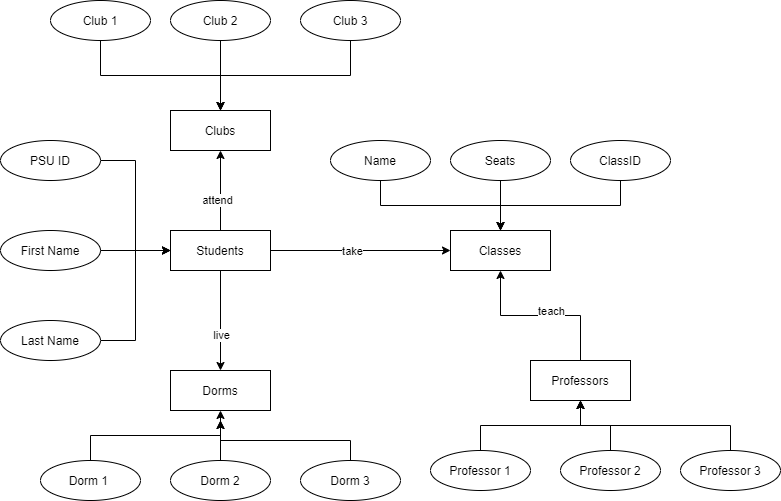

The diagram above was exported from draw.io. Its source (the exported page's mxGraphModel, read from the mxfile embedded in the PNG):
<mxGraphModel dx="1037" dy="548" grid="1" gridSize="10" guides="1" tooltips="1" connect="1" arrows="1" fold="1" page="1" pageScale="1" pageWidth="850" pageHeight="1100" math="0" shadow="0" extFonts="Permanent Marker^https://fonts.googleapis.com/css?family=Permanent+Marker">
  <root>
    <mxCell id="0" />
    <mxCell id="1" parent="0" />
    <mxCell id="QKJJ4LFJtG7Zns7eaCQk-17" style="edgeStyle=orthogonalEdgeStyle;rounded=0;orthogonalLoop=1;jettySize=auto;html=1;exitX=1;exitY=0.5;exitDx=0;exitDy=0;entryX=0;entryY=0.5;entryDx=0;entryDy=0;" edge="1" parent="1" source="QKJJ4LFJtG7Zns7eaCQk-1" target="QKJJ4LFJtG7Zns7eaCQk-9">
      <mxGeometry relative="1" as="geometry" />
    </mxCell>
    <mxCell id="QKJJ4LFJtG7Zns7eaCQk-19" value="take" style="edgeLabel;html=1;align=center;verticalAlign=middle;resizable=0;points=[];" vertex="1" connectable="0" parent="QKJJ4LFJtG7Zns7eaCQk-17">
      <mxGeometry x="-0.1022" relative="1" as="geometry">
        <mxPoint as="offset" />
      </mxGeometry>
    </mxCell>
    <mxCell id="QKJJ4LFJtG7Zns7eaCQk-21" style="edgeStyle=orthogonalEdgeStyle;rounded=0;orthogonalLoop=1;jettySize=auto;html=1;exitX=0.5;exitY=1;exitDx=0;exitDy=0;" edge="1" parent="1" source="QKJJ4LFJtG7Zns7eaCQk-1" target="QKJJ4LFJtG7Zns7eaCQk-20">
      <mxGeometry relative="1" as="geometry" />
    </mxCell>
    <mxCell id="QKJJ4LFJtG7Zns7eaCQk-32" value="live" style="edgeLabel;html=1;align=center;verticalAlign=middle;resizable=0;points=[];" vertex="1" connectable="0" parent="QKJJ4LFJtG7Zns7eaCQk-21">
      <mxGeometry x="0.2764" relative="1" as="geometry">
        <mxPoint as="offset" />
      </mxGeometry>
    </mxCell>
    <mxCell id="QKJJ4LFJtG7Zns7eaCQk-31" style="edgeStyle=orthogonalEdgeStyle;rounded=0;orthogonalLoop=1;jettySize=auto;html=1;exitX=0.5;exitY=0;exitDx=0;exitDy=0;entryX=0.5;entryY=1;entryDx=0;entryDy=0;" edge="1" parent="1" source="QKJJ4LFJtG7Zns7eaCQk-1" target="QKJJ4LFJtG7Zns7eaCQk-30">
      <mxGeometry relative="1" as="geometry" />
    </mxCell>
    <mxCell id="QKJJ4LFJtG7Zns7eaCQk-39" value="attend" style="edgeLabel;html=1;align=center;verticalAlign=middle;resizable=0;points=[];" vertex="1" connectable="0" parent="QKJJ4LFJtG7Zns7eaCQk-31">
      <mxGeometry x="-0.23" y="4" relative="1" as="geometry">
        <mxPoint as="offset" />
      </mxGeometry>
    </mxCell>
    <mxCell id="QKJJ4LFJtG7Zns7eaCQk-1" value="Students" style="whiteSpace=wrap;html=1;align=center;" vertex="1" parent="1">
      <mxGeometry x="200" y="310" width="100" height="40" as="geometry" />
    </mxCell>
    <mxCell id="QKJJ4LFJtG7Zns7eaCQk-7" style="edgeStyle=orthogonalEdgeStyle;rounded=0;orthogonalLoop=1;jettySize=auto;html=1;exitX=1;exitY=0.5;exitDx=0;exitDy=0;entryX=0;entryY=0.5;entryDx=0;entryDy=0;" edge="1" parent="1" source="QKJJ4LFJtG7Zns7eaCQk-2" target="QKJJ4LFJtG7Zns7eaCQk-1">
      <mxGeometry relative="1" as="geometry" />
    </mxCell>
    <mxCell id="QKJJ4LFJtG7Zns7eaCQk-2" value="PSU ID" style="ellipse;whiteSpace=wrap;html=1;align=center;" vertex="1" parent="1">
      <mxGeometry x="30" y="220" width="100" height="40" as="geometry" />
    </mxCell>
    <mxCell id="QKJJ4LFJtG7Zns7eaCQk-5" style="edgeStyle=orthogonalEdgeStyle;rounded=0;orthogonalLoop=1;jettySize=auto;html=1;exitX=1;exitY=0.5;exitDx=0;exitDy=0;entryX=0;entryY=0.5;entryDx=0;entryDy=0;" edge="1" parent="1" source="QKJJ4LFJtG7Zns7eaCQk-3" target="QKJJ4LFJtG7Zns7eaCQk-1">
      <mxGeometry relative="1" as="geometry" />
    </mxCell>
    <mxCell id="QKJJ4LFJtG7Zns7eaCQk-3" value="First Name" style="ellipse;whiteSpace=wrap;html=1;align=center;" vertex="1" parent="1">
      <mxGeometry x="30" y="310" width="100" height="40" as="geometry" />
    </mxCell>
    <mxCell id="QKJJ4LFJtG7Zns7eaCQk-8" style="edgeStyle=orthogonalEdgeStyle;rounded=0;orthogonalLoop=1;jettySize=auto;html=1;exitX=1;exitY=0.5;exitDx=0;exitDy=0;entryX=0;entryY=0.5;entryDx=0;entryDy=0;" edge="1" parent="1" source="QKJJ4LFJtG7Zns7eaCQk-4" target="QKJJ4LFJtG7Zns7eaCQk-1">
      <mxGeometry relative="1" as="geometry" />
    </mxCell>
    <mxCell id="QKJJ4LFJtG7Zns7eaCQk-4" value="Last Name&lt;br&gt;" style="ellipse;whiteSpace=wrap;html=1;align=center;" vertex="1" parent="1">
      <mxGeometry x="30" y="400" width="100" height="40" as="geometry" />
    </mxCell>
    <mxCell id="QKJJ4LFJtG7Zns7eaCQk-9" value="Classes" style="whiteSpace=wrap;html=1;align=center;" vertex="1" parent="1">
      <mxGeometry x="480" y="310" width="100" height="40" as="geometry" />
    </mxCell>
    <mxCell id="QKJJ4LFJtG7Zns7eaCQk-13" style="edgeStyle=orthogonalEdgeStyle;rounded=0;orthogonalLoop=1;jettySize=auto;html=1;exitX=0.5;exitY=1;exitDx=0;exitDy=0;" edge="1" parent="1" source="QKJJ4LFJtG7Zns7eaCQk-10" target="QKJJ4LFJtG7Zns7eaCQk-9">
      <mxGeometry relative="1" as="geometry" />
    </mxCell>
    <mxCell id="QKJJ4LFJtG7Zns7eaCQk-10" value="Name" style="ellipse;whiteSpace=wrap;html=1;align=center;" vertex="1" parent="1">
      <mxGeometry x="360" y="220" width="100" height="40" as="geometry" />
    </mxCell>
    <mxCell id="QKJJ4LFJtG7Zns7eaCQk-15" style="edgeStyle=orthogonalEdgeStyle;rounded=0;orthogonalLoop=1;jettySize=auto;html=1;exitX=0.5;exitY=1;exitDx=0;exitDy=0;entryX=0.5;entryY=0;entryDx=0;entryDy=0;" edge="1" parent="1" source="QKJJ4LFJtG7Zns7eaCQk-11" target="QKJJ4LFJtG7Zns7eaCQk-9">
      <mxGeometry relative="1" as="geometry" />
    </mxCell>
    <mxCell id="QKJJ4LFJtG7Zns7eaCQk-11" value="Seats" style="ellipse;whiteSpace=wrap;html=1;align=center;" vertex="1" parent="1">
      <mxGeometry x="480" y="220" width="100" height="40" as="geometry" />
    </mxCell>
    <mxCell id="QKJJ4LFJtG7Zns7eaCQk-16" style="edgeStyle=orthogonalEdgeStyle;rounded=0;orthogonalLoop=1;jettySize=auto;html=1;exitX=0.5;exitY=1;exitDx=0;exitDy=0;" edge="1" parent="1" source="QKJJ4LFJtG7Zns7eaCQk-12">
      <mxGeometry relative="1" as="geometry">
        <mxPoint x="530" y="310" as="targetPoint" />
      </mxGeometry>
    </mxCell>
    <mxCell id="QKJJ4LFJtG7Zns7eaCQk-12" value="ClassID" style="ellipse;whiteSpace=wrap;html=1;align=center;" vertex="1" parent="1">
      <mxGeometry x="600" y="220" width="100" height="40" as="geometry" />
    </mxCell>
    <mxCell id="QKJJ4LFJtG7Zns7eaCQk-20" value="Dorms" style="whiteSpace=wrap;html=1;align=center;" vertex="1" parent="1">
      <mxGeometry x="200" y="450" width="100" height="40" as="geometry" />
    </mxCell>
    <mxCell id="QKJJ4LFJtG7Zns7eaCQk-25" style="edgeStyle=orthogonalEdgeStyle;rounded=0;orthogonalLoop=1;jettySize=auto;html=1;exitX=0.5;exitY=0;exitDx=0;exitDy=0;entryX=0.5;entryY=1;entryDx=0;entryDy=0;" edge="1" parent="1" source="QKJJ4LFJtG7Zns7eaCQk-22" target="QKJJ4LFJtG7Zns7eaCQk-20">
      <mxGeometry relative="1" as="geometry" />
    </mxCell>
    <mxCell id="QKJJ4LFJtG7Zns7eaCQk-22" value="Dorm 1&amp;nbsp;" style="ellipse;whiteSpace=wrap;html=1;align=center;" vertex="1" parent="1">
      <mxGeometry x="70" y="540" width="100" height="40" as="geometry" />
    </mxCell>
    <mxCell id="QKJJ4LFJtG7Zns7eaCQk-28" style="edgeStyle=orthogonalEdgeStyle;rounded=0;orthogonalLoop=1;jettySize=auto;html=1;exitX=0.5;exitY=0;exitDx=0;exitDy=0;" edge="1" parent="1" source="QKJJ4LFJtG7Zns7eaCQk-23">
      <mxGeometry relative="1" as="geometry">
        <mxPoint x="250" y="500" as="targetPoint" />
      </mxGeometry>
    </mxCell>
    <mxCell id="QKJJ4LFJtG7Zns7eaCQk-23" value="Dorm 2" style="ellipse;whiteSpace=wrap;html=1;align=center;" vertex="1" parent="1">
      <mxGeometry x="200" y="540" width="100" height="40" as="geometry" />
    </mxCell>
    <mxCell id="QKJJ4LFJtG7Zns7eaCQk-29" style="edgeStyle=orthogonalEdgeStyle;rounded=0;orthogonalLoop=1;jettySize=auto;html=1;exitX=0.5;exitY=0;exitDx=0;exitDy=0;" edge="1" parent="1" source="QKJJ4LFJtG7Zns7eaCQk-24">
      <mxGeometry relative="1" as="geometry">
        <mxPoint x="250" y="500" as="targetPoint" />
      </mxGeometry>
    </mxCell>
    <mxCell id="QKJJ4LFJtG7Zns7eaCQk-24" value="Dorm 3" style="ellipse;whiteSpace=wrap;html=1;align=center;" vertex="1" parent="1">
      <mxGeometry x="330" y="540" width="100" height="40" as="geometry" />
    </mxCell>
    <mxCell id="QKJJ4LFJtG7Zns7eaCQk-30" value="Clubs" style="whiteSpace=wrap;html=1;align=center;" vertex="1" parent="1">
      <mxGeometry x="200" y="190" width="100" height="40" as="geometry" />
    </mxCell>
    <mxCell id="QKJJ4LFJtG7Zns7eaCQk-36" style="edgeStyle=orthogonalEdgeStyle;rounded=0;orthogonalLoop=1;jettySize=auto;html=1;exitX=0.5;exitY=1;exitDx=0;exitDy=0;entryX=0.5;entryY=0;entryDx=0;entryDy=0;" edge="1" parent="1" source="QKJJ4LFJtG7Zns7eaCQk-33" target="QKJJ4LFJtG7Zns7eaCQk-30">
      <mxGeometry relative="1" as="geometry" />
    </mxCell>
    <mxCell id="QKJJ4LFJtG7Zns7eaCQk-33" value="Club 1" style="ellipse;whiteSpace=wrap;html=1;align=center;" vertex="1" parent="1">
      <mxGeometry x="80" y="80" width="100" height="40" as="geometry" />
    </mxCell>
    <mxCell id="QKJJ4LFJtG7Zns7eaCQk-37" style="edgeStyle=orthogonalEdgeStyle;rounded=0;orthogonalLoop=1;jettySize=auto;html=1;exitX=0.5;exitY=1;exitDx=0;exitDy=0;" edge="1" parent="1" source="QKJJ4LFJtG7Zns7eaCQk-34">
      <mxGeometry relative="1" as="geometry">
        <mxPoint x="250" y="190" as="targetPoint" />
      </mxGeometry>
    </mxCell>
    <mxCell id="QKJJ4LFJtG7Zns7eaCQk-34" value="Club 2" style="ellipse;whiteSpace=wrap;html=1;align=center;" vertex="1" parent="1">
      <mxGeometry x="200" y="80" width="100" height="40" as="geometry" />
    </mxCell>
    <mxCell id="QKJJ4LFJtG7Zns7eaCQk-38" style="edgeStyle=orthogonalEdgeStyle;rounded=0;orthogonalLoop=1;jettySize=auto;html=1;exitX=0.5;exitY=1;exitDx=0;exitDy=0;" edge="1" parent="1" source="QKJJ4LFJtG7Zns7eaCQk-35">
      <mxGeometry relative="1" as="geometry">
        <mxPoint x="250" y="190" as="targetPoint" />
      </mxGeometry>
    </mxCell>
    <mxCell id="QKJJ4LFJtG7Zns7eaCQk-35" value="Club 3" style="ellipse;whiteSpace=wrap;html=1;align=center;" vertex="1" parent="1">
      <mxGeometry x="330" y="80" width="100" height="40" as="geometry" />
    </mxCell>
    <mxCell id="QKJJ4LFJtG7Zns7eaCQk-41" style="edgeStyle=orthogonalEdgeStyle;rounded=0;orthogonalLoop=1;jettySize=auto;html=1;exitX=0.5;exitY=0;exitDx=0;exitDy=0;entryX=0.5;entryY=1;entryDx=0;entryDy=0;" edge="1" parent="1" source="QKJJ4LFJtG7Zns7eaCQk-40" target="QKJJ4LFJtG7Zns7eaCQk-9">
      <mxGeometry relative="1" as="geometry" />
    </mxCell>
    <mxCell id="QKJJ4LFJtG7Zns7eaCQk-48" value="teach" style="edgeLabel;html=1;align=center;verticalAlign=middle;resizable=0;points=[];" vertex="1" connectable="0" parent="QKJJ4LFJtG7Zns7eaCQk-41">
      <mxGeometry x="-0.1176" y="-5" relative="1" as="geometry">
        <mxPoint as="offset" />
      </mxGeometry>
    </mxCell>
    <mxCell id="QKJJ4LFJtG7Zns7eaCQk-40" value="Professors" style="whiteSpace=wrap;html=1;align=center;" vertex="1" parent="1">
      <mxGeometry x="560" y="440" width="100" height="40" as="geometry" />
    </mxCell>
    <mxCell id="QKJJ4LFJtG7Zns7eaCQk-45" style="edgeStyle=orthogonalEdgeStyle;rounded=0;orthogonalLoop=1;jettySize=auto;html=1;exitX=0.5;exitY=0;exitDx=0;exitDy=0;entryX=0.5;entryY=1;entryDx=0;entryDy=0;" edge="1" parent="1" source="QKJJ4LFJtG7Zns7eaCQk-42" target="QKJJ4LFJtG7Zns7eaCQk-40">
      <mxGeometry relative="1" as="geometry" />
    </mxCell>
    <mxCell id="QKJJ4LFJtG7Zns7eaCQk-42" value="Professor 1" style="ellipse;whiteSpace=wrap;html=1;align=center;" vertex="1" parent="1">
      <mxGeometry x="460" y="530" width="100" height="40" as="geometry" />
    </mxCell>
    <mxCell id="QKJJ4LFJtG7Zns7eaCQk-46" style="edgeStyle=orthogonalEdgeStyle;rounded=0;orthogonalLoop=1;jettySize=auto;html=1;exitX=0.5;exitY=0;exitDx=0;exitDy=0;" edge="1" parent="1" source="QKJJ4LFJtG7Zns7eaCQk-43">
      <mxGeometry relative="1" as="geometry">
        <mxPoint x="610" y="480" as="targetPoint" />
      </mxGeometry>
    </mxCell>
    <mxCell id="QKJJ4LFJtG7Zns7eaCQk-43" value="Professor 2" style="ellipse;whiteSpace=wrap;html=1;align=center;" vertex="1" parent="1">
      <mxGeometry x="590" y="530" width="100" height="40" as="geometry" />
    </mxCell>
    <mxCell id="QKJJ4LFJtG7Zns7eaCQk-47" style="edgeStyle=orthogonalEdgeStyle;rounded=0;orthogonalLoop=1;jettySize=auto;html=1;exitX=0.5;exitY=0;exitDx=0;exitDy=0;" edge="1" parent="1" source="QKJJ4LFJtG7Zns7eaCQk-44">
      <mxGeometry relative="1" as="geometry">
        <mxPoint x="610" y="480" as="targetPoint" />
      </mxGeometry>
    </mxCell>
    <mxCell id="QKJJ4LFJtG7Zns7eaCQk-44" value="Professor 3" style="ellipse;whiteSpace=wrap;html=1;align=center;" vertex="1" parent="1">
      <mxGeometry x="710" y="530" width="100" height="40" as="geometry" />
    </mxCell>
  </root>
</mxGraphModel>